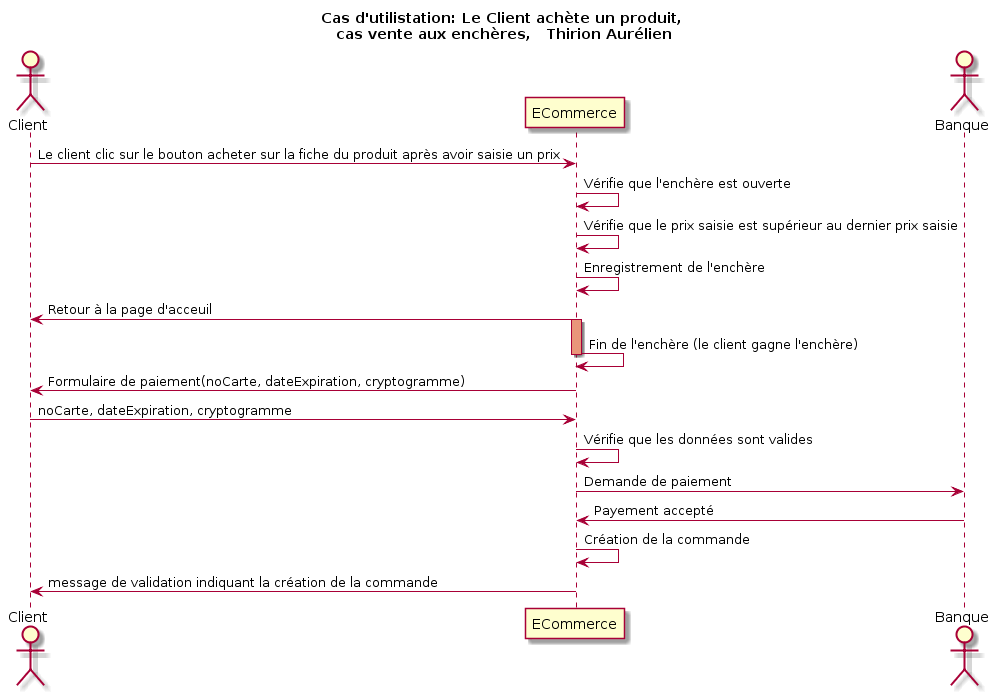

The diagram above was rendered by PlantUML. Its source (embedded in the PNG):
@startuml
title Cas d'utilistation: Le Client achète un produit,\n cas vente aux enchères,   Thirion Aurélien

actor Client as c
participant ECommerce as e
actor Banque as b

c -> e: Le client clic sur le bouton acheter sur la fiche du produit après avoir saisie un prix
e -> e: Vérifie que l'enchère est ouverte
e -> e: Vérifie que le prix saisie est supérieur au dernier prix saisie
e -> e: Enregistrement de l'enchère
c <- e: Retour à la page d'acceuil
activate e #DarkSalmon
e -> e: Fin de l'enchère (le client gagne l'enchère)
deactivate e

c <- e: Formulaire de paiement(noCarte, dateExpiration, cryptogramme)
c -> e: noCarte, dateExpiration, cryptogramme
e -> e: Vérifie que les données sont valides

e -> b: Demande de paiement
e <- b: Payement accepté

e -> e: Création de la commande
c <- e: message de validation indiquant la création de la commande
@enduml